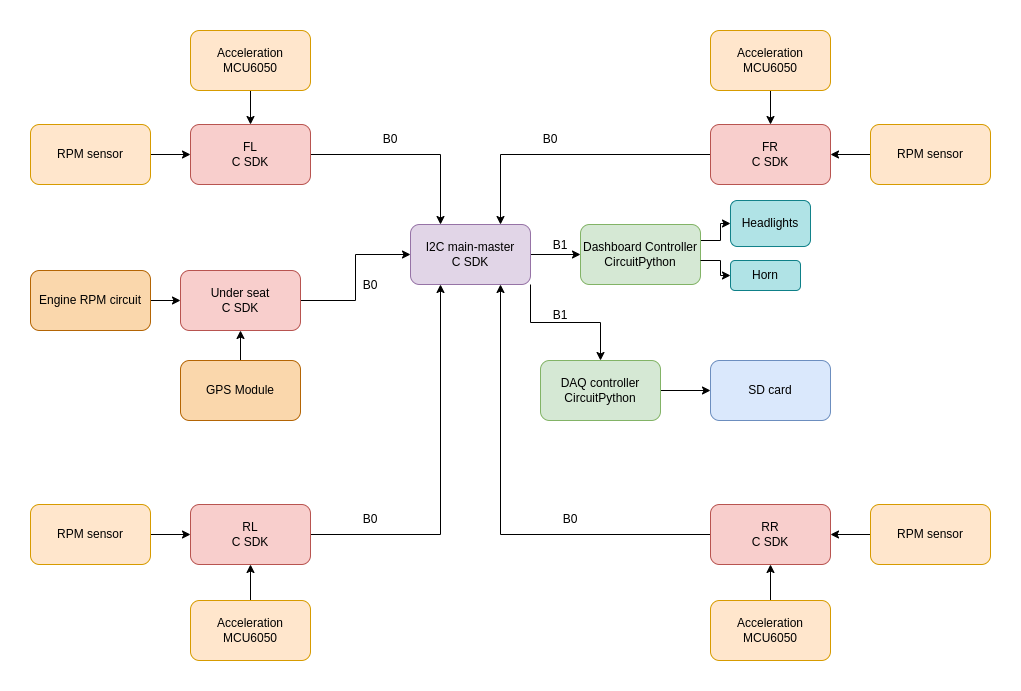

The diagram above was exported from draw.io. Its source (the exported page's mxGraphModel, read from the mxfile embedded in the PNG):
<mxGraphModel dx="1020" dy="647" grid="1" gridSize="10" guides="1" tooltips="1" connect="1" arrows="1" fold="1" page="1" pageScale="1" pageWidth="1169" pageHeight="827" math="0" shadow="0">
  <root>
    <mxCell id="0" />
    <mxCell id="1" parent="0" />
    <mxCell id="ZzQbC6vynp7jFxFIa725-16" style="edgeStyle=orthogonalEdgeStyle;rounded=0;orthogonalLoop=1;jettySize=auto;html=1;exitX=0;exitY=0.5;exitDx=0;exitDy=0;" parent="1" source="ZzQbC6vynp7jFxFIa725-9" target="ZzQbC6vynp7jFxFIa725-1" edge="1">
      <mxGeometry relative="1" as="geometry">
        <Array as="points">
          <mxPoint x="540" y="224" />
        </Array>
      </mxGeometry>
    </mxCell>
    <mxCell id="ZzQbC6vynp7jFxFIa725-17" style="edgeStyle=orthogonalEdgeStyle;rounded=0;orthogonalLoop=1;jettySize=auto;html=1;exitX=1;exitY=0.5;exitDx=0;exitDy=0;entryX=0.25;entryY=0;entryDx=0;entryDy=0;" parent="1" source="ZzQbC6vynp7jFxFIa725-2" target="ZzQbC6vynp7jFxFIa725-1" edge="1">
      <mxGeometry relative="1" as="geometry" />
    </mxCell>
    <mxCell id="ZzQbC6vynp7jFxFIa725-18" style="edgeStyle=orthogonalEdgeStyle;rounded=0;orthogonalLoop=1;jettySize=auto;html=1;exitX=1;exitY=0.5;exitDx=0;exitDy=0;entryX=0.25;entryY=1;entryDx=0;entryDy=0;" parent="1" source="ZzQbC6vynp7jFxFIa725-11" target="ZzQbC6vynp7jFxFIa725-1" edge="1">
      <mxGeometry relative="1" as="geometry" />
    </mxCell>
    <mxCell id="ZzQbC6vynp7jFxFIa725-19" style="edgeStyle=orthogonalEdgeStyle;rounded=0;orthogonalLoop=1;jettySize=auto;html=1;exitX=0;exitY=0.5;exitDx=0;exitDy=0;entryX=0.75;entryY=1;entryDx=0;entryDy=0;" parent="1" source="ZzQbC6vynp7jFxFIa725-10" target="ZzQbC6vynp7jFxFIa725-1" edge="1">
      <mxGeometry relative="1" as="geometry" />
    </mxCell>
    <mxCell id="ZzQbC6vynp7jFxFIa725-20" style="edgeStyle=orthogonalEdgeStyle;rounded=0;orthogonalLoop=1;jettySize=auto;html=1;exitX=1;exitY=1;exitDx=0;exitDy=0;" parent="1" source="ZzQbC6vynp7jFxFIa725-1" target="ZzQbC6vynp7jFxFIa725-8" edge="1">
      <mxGeometry relative="1" as="geometry" />
    </mxCell>
    <mxCell id="ZzQbC6vynp7jFxFIa725-21" style="edgeStyle=orthogonalEdgeStyle;rounded=0;orthogonalLoop=1;jettySize=auto;html=1;entryX=0;entryY=0.5;entryDx=0;entryDy=0;" parent="1" source="ZzQbC6vynp7jFxFIa725-1" target="ZzQbC6vynp7jFxFIa725-7" edge="1">
      <mxGeometry relative="1" as="geometry" />
    </mxCell>
    <mxCell id="ZzQbC6vynp7jFxFIa725-1" value="I2C main-master&lt;br&gt;C SDK" style="rounded=1;whiteSpace=wrap;html=1;fillColor=#e1d5e7;strokeColor=#9673a6;" parent="1" vertex="1">
      <mxGeometry x="450" y="294" width="120" height="60" as="geometry" />
    </mxCell>
    <mxCell id="ZzQbC6vynp7jFxFIa725-2" value="FL&lt;br&gt;C SDK" style="rounded=1;whiteSpace=wrap;html=1;fillColor=#f8cecc;strokeColor=#b85450;" parent="1" vertex="1">
      <mxGeometry x="230" y="194" width="120" height="60" as="geometry" />
    </mxCell>
    <mxCell id="ZzQbC6vynp7jFxFIa725-42" style="edgeStyle=orthogonalEdgeStyle;rounded=0;orthogonalLoop=1;jettySize=auto;html=1;entryX=0;entryY=0.5;entryDx=0;entryDy=0;" parent="1" source="ZzQbC6vynp7jFxFIa725-7" target="ZzQbC6vynp7jFxFIa725-41" edge="1">
      <mxGeometry relative="1" as="geometry">
        <Array as="points">
          <mxPoint x="760" y="310" />
          <mxPoint x="760" y="293" />
        </Array>
      </mxGeometry>
    </mxCell>
    <mxCell id="ZzQbC6vynp7jFxFIa725-7" value="Dashboard Controller&lt;br&gt;CircuitPython" style="rounded=1;whiteSpace=wrap;html=1;fillColor=#d5e8d4;strokeColor=#82b366;" parent="1" vertex="1">
      <mxGeometry x="620" y="294" width="120" height="60" as="geometry" />
    </mxCell>
    <mxCell id="ZzQbC6vynp7jFxFIa725-39" style="edgeStyle=orthogonalEdgeStyle;rounded=0;orthogonalLoop=1;jettySize=auto;html=1;" parent="1" source="ZzQbC6vynp7jFxFIa725-8" target="ZzQbC6vynp7jFxFIa725-38" edge="1">
      <mxGeometry relative="1" as="geometry" />
    </mxCell>
    <mxCell id="ZzQbC6vynp7jFxFIa725-8" value="DAQ controller&lt;br&gt;CircuitPython" style="rounded=1;whiteSpace=wrap;html=1;fillColor=#d5e8d4;strokeColor=#82b366;" parent="1" vertex="1">
      <mxGeometry x="580" y="430" width="120" height="60" as="geometry" />
    </mxCell>
    <mxCell id="ZzQbC6vynp7jFxFIa725-9" value="FR&lt;br&gt;C SDK" style="rounded=1;whiteSpace=wrap;html=1;fillColor=#f8cecc;strokeColor=#b85450;" parent="1" vertex="1">
      <mxGeometry x="750" y="194" width="120" height="60" as="geometry" />
    </mxCell>
    <mxCell id="ZzQbC6vynp7jFxFIa725-10" value="RR&lt;br&gt;C SDK" style="rounded=1;whiteSpace=wrap;html=1;fillColor=#f8cecc;strokeColor=#b85450;" parent="1" vertex="1">
      <mxGeometry x="750" y="574" width="120" height="60" as="geometry" />
    </mxCell>
    <mxCell id="ZzQbC6vynp7jFxFIa725-11" value="RL&lt;br&gt;C SDK" style="rounded=1;whiteSpace=wrap;html=1;fillColor=#f8cecc;strokeColor=#b85450;" parent="1" vertex="1">
      <mxGeometry x="230" y="574" width="120" height="60" as="geometry" />
    </mxCell>
    <mxCell id="ZzQbC6vynp7jFxFIa725-35" style="edgeStyle=orthogonalEdgeStyle;rounded=0;orthogonalLoop=1;jettySize=auto;html=1;entryX=0.5;entryY=0;entryDx=0;entryDy=0;" parent="1" source="ZzQbC6vynp7jFxFIa725-22" target="ZzQbC6vynp7jFxFIa725-2" edge="1">
      <mxGeometry relative="1" as="geometry" />
    </mxCell>
    <mxCell id="ZzQbC6vynp7jFxFIa725-22" value="Acceleration&lt;br&gt;MCU6050" style="rounded=1;whiteSpace=wrap;html=1;fillColor=#ffe6cc;strokeColor=#d79b00;" parent="1" vertex="1">
      <mxGeometry x="230" y="100" width="120" height="60" as="geometry" />
    </mxCell>
    <mxCell id="ZzQbC6vynp7jFxFIa725-34" style="edgeStyle=orthogonalEdgeStyle;rounded=0;orthogonalLoop=1;jettySize=auto;html=1;entryX=0;entryY=0.5;entryDx=0;entryDy=0;" parent="1" source="ZzQbC6vynp7jFxFIa725-23" target="ZzQbC6vynp7jFxFIa725-2" edge="1">
      <mxGeometry relative="1" as="geometry" />
    </mxCell>
    <mxCell id="ZzQbC6vynp7jFxFIa725-23" value="RPM sensor" style="rounded=1;whiteSpace=wrap;html=1;fillColor=#ffe6cc;strokeColor=#d79b00;" parent="1" vertex="1">
      <mxGeometry x="70" y="194" width="120" height="60" as="geometry" />
    </mxCell>
    <mxCell id="ZzQbC6vynp7jFxFIa725-33" style="edgeStyle=orthogonalEdgeStyle;rounded=0;orthogonalLoop=1;jettySize=auto;html=1;entryX=0.5;entryY=1;entryDx=0;entryDy=0;" parent="1" source="ZzQbC6vynp7jFxFIa725-24" target="ZzQbC6vynp7jFxFIa725-11" edge="1">
      <mxGeometry relative="1" as="geometry" />
    </mxCell>
    <mxCell id="ZzQbC6vynp7jFxFIa725-24" value="Acceleration&lt;br&gt;MCU6050" style="rounded=1;whiteSpace=wrap;html=1;fillColor=#ffe6cc;strokeColor=#d79b00;" parent="1" vertex="1">
      <mxGeometry x="230" y="670" width="120" height="60" as="geometry" />
    </mxCell>
    <mxCell id="ZzQbC6vynp7jFxFIa725-36" style="edgeStyle=orthogonalEdgeStyle;rounded=0;orthogonalLoop=1;jettySize=auto;html=1;entryX=0.5;entryY=0;entryDx=0;entryDy=0;" parent="1" source="ZzQbC6vynp7jFxFIa725-25" target="ZzQbC6vynp7jFxFIa725-9" edge="1">
      <mxGeometry relative="1" as="geometry" />
    </mxCell>
    <mxCell id="ZzQbC6vynp7jFxFIa725-25" value="Acceleration&lt;br&gt;MCU6050" style="rounded=1;whiteSpace=wrap;html=1;fillColor=#ffe6cc;strokeColor=#d79b00;" parent="1" vertex="1">
      <mxGeometry x="750" y="100" width="120" height="60" as="geometry" />
    </mxCell>
    <mxCell id="ZzQbC6vynp7jFxFIa725-30" style="edgeStyle=orthogonalEdgeStyle;rounded=0;orthogonalLoop=1;jettySize=auto;html=1;entryX=0.5;entryY=1;entryDx=0;entryDy=0;" parent="1" source="ZzQbC6vynp7jFxFIa725-26" target="ZzQbC6vynp7jFxFIa725-10" edge="1">
      <mxGeometry relative="1" as="geometry" />
    </mxCell>
    <mxCell id="ZzQbC6vynp7jFxFIa725-26" value="Acceleration&lt;br&gt;MCU6050" style="rounded=1;whiteSpace=wrap;html=1;fillColor=#ffe6cc;strokeColor=#d79b00;" parent="1" vertex="1">
      <mxGeometry x="750" y="670" width="120" height="60" as="geometry" />
    </mxCell>
    <mxCell id="ZzQbC6vynp7jFxFIa725-37" style="edgeStyle=orthogonalEdgeStyle;rounded=0;orthogonalLoop=1;jettySize=auto;html=1;" parent="1" source="ZzQbC6vynp7jFxFIa725-27" target="ZzQbC6vynp7jFxFIa725-9" edge="1">
      <mxGeometry relative="1" as="geometry" />
    </mxCell>
    <mxCell id="ZzQbC6vynp7jFxFIa725-27" value="RPM sensor" style="rounded=1;whiteSpace=wrap;html=1;fillColor=#ffe6cc;strokeColor=#d79b00;" parent="1" vertex="1">
      <mxGeometry x="910" y="194" width="120" height="60" as="geometry" />
    </mxCell>
    <mxCell id="ZzQbC6vynp7jFxFIa725-32" style="edgeStyle=orthogonalEdgeStyle;rounded=0;orthogonalLoop=1;jettySize=auto;html=1;entryX=0;entryY=0.5;entryDx=0;entryDy=0;" parent="1" source="ZzQbC6vynp7jFxFIa725-28" target="ZzQbC6vynp7jFxFIa725-11" edge="1">
      <mxGeometry relative="1" as="geometry" />
    </mxCell>
    <mxCell id="ZzQbC6vynp7jFxFIa725-28" value="RPM sensor" style="rounded=1;whiteSpace=wrap;html=1;fillColor=#ffe6cc;strokeColor=#d79b00;" parent="1" vertex="1">
      <mxGeometry x="70" y="574" width="120" height="60" as="geometry" />
    </mxCell>
    <mxCell id="ZzQbC6vynp7jFxFIa725-31" style="edgeStyle=orthogonalEdgeStyle;rounded=0;orthogonalLoop=1;jettySize=auto;html=1;" parent="1" source="ZzQbC6vynp7jFxFIa725-29" target="ZzQbC6vynp7jFxFIa725-10" edge="1">
      <mxGeometry relative="1" as="geometry" />
    </mxCell>
    <mxCell id="ZzQbC6vynp7jFxFIa725-29" value="RPM sensor" style="rounded=1;whiteSpace=wrap;html=1;fillColor=#ffe6cc;strokeColor=#d79b00;" parent="1" vertex="1">
      <mxGeometry x="910" y="574" width="120" height="60" as="geometry" />
    </mxCell>
    <mxCell id="ZzQbC6vynp7jFxFIa725-38" value="SD card" style="rounded=1;whiteSpace=wrap;html=1;fillColor=#dae8fc;strokeColor=#6c8ebf;" parent="1" vertex="1">
      <mxGeometry x="750" y="430" width="120" height="60" as="geometry" />
    </mxCell>
    <mxCell id="ZzQbC6vynp7jFxFIa725-41" value="Headlights" style="rounded=1;whiteSpace=wrap;html=1;fillColor=#b0e3e6;strokeColor=#0e8088;" parent="1" vertex="1">
      <mxGeometry x="770" y="270" width="80" height="46" as="geometry" />
    </mxCell>
    <mxCell id="ZzQbC6vynp7jFxFIa725-46" style="edgeStyle=orthogonalEdgeStyle;rounded=0;orthogonalLoop=1;jettySize=auto;html=1;exitX=1;exitY=0.6;exitDx=0;exitDy=0;exitPerimeter=0;" parent="1" source="ZzQbC6vynp7jFxFIa725-7" target="ZzQbC6vynp7jFxFIa725-43" edge="1">
      <mxGeometry relative="1" as="geometry" />
    </mxCell>
    <mxCell id="ZzQbC6vynp7jFxFIa725-43" value="Horn" style="rounded=1;whiteSpace=wrap;html=1;fillColor=#b0e3e6;strokeColor=#0e8088;" parent="1" vertex="1">
      <mxGeometry x="770" y="330" width="70" height="30" as="geometry" />
    </mxCell>
    <mxCell id="ZzQbC6vynp7jFxFIa725-50" style="edgeStyle=orthogonalEdgeStyle;rounded=0;orthogonalLoop=1;jettySize=auto;html=1;entryX=0;entryY=0.5;entryDx=0;entryDy=0;" parent="1" source="ZzQbC6vynp7jFxFIa725-47" target="ZzQbC6vynp7jFxFIa725-48" edge="1">
      <mxGeometry relative="1" as="geometry" />
    </mxCell>
    <mxCell id="ZzQbC6vynp7jFxFIa725-47" value="Engine RPM circuit" style="rounded=1;whiteSpace=wrap;html=1;fillColor=#fad7ac;strokeColor=#b46504;" parent="1" vertex="1">
      <mxGeometry x="70" y="340" width="120" height="60" as="geometry" />
    </mxCell>
    <mxCell id="ZzQbC6vynp7jFxFIa725-52" style="edgeStyle=orthogonalEdgeStyle;rounded=0;orthogonalLoop=1;jettySize=auto;html=1;entryX=0;entryY=0.5;entryDx=0;entryDy=0;" parent="1" source="ZzQbC6vynp7jFxFIa725-48" target="ZzQbC6vynp7jFxFIa725-1" edge="1">
      <mxGeometry relative="1" as="geometry" />
    </mxCell>
    <mxCell id="ZzQbC6vynp7jFxFIa725-48" value="Under seat&lt;br&gt;C SDK&lt;br&gt;" style="rounded=1;whiteSpace=wrap;html=1;fillColor=#f8cecc;strokeColor=#b85450;" parent="1" vertex="1">
      <mxGeometry x="220" y="340" width="120" height="60" as="geometry" />
    </mxCell>
    <mxCell id="ZzQbC6vynp7jFxFIa725-51" style="edgeStyle=orthogonalEdgeStyle;rounded=0;orthogonalLoop=1;jettySize=auto;html=1;entryX=0.5;entryY=1;entryDx=0;entryDy=0;" parent="1" source="ZzQbC6vynp7jFxFIa725-49" target="ZzQbC6vynp7jFxFIa725-48" edge="1">
      <mxGeometry relative="1" as="geometry" />
    </mxCell>
    <mxCell id="ZzQbC6vynp7jFxFIa725-49" value="GPS Module" style="rounded=1;whiteSpace=wrap;html=1;fillColor=#fad7ac;strokeColor=#b46504;" parent="1" vertex="1">
      <mxGeometry x="220" y="430" width="120" height="60" as="geometry" />
    </mxCell>
    <mxCell id="ZzQbC6vynp7jFxFIa725-53" value="B0" style="text;html=1;strokeColor=none;fillColor=none;align=center;verticalAlign=middle;whiteSpace=wrap;rounded=0;" parent="1" vertex="1">
      <mxGeometry x="400" y="194" width="60" height="30" as="geometry" />
    </mxCell>
    <mxCell id="ZzQbC6vynp7jFxFIa725-54" value="B0" style="text;html=1;strokeColor=none;fillColor=none;align=center;verticalAlign=middle;whiteSpace=wrap;rounded=0;" parent="1" vertex="1">
      <mxGeometry x="380" y="340" width="60" height="30" as="geometry" />
    </mxCell>
    <mxCell id="ZzQbC6vynp7jFxFIa725-56" value="B0" style="text;html=1;strokeColor=none;fillColor=none;align=center;verticalAlign=middle;whiteSpace=wrap;rounded=0;" parent="1" vertex="1">
      <mxGeometry x="560" y="194" width="60" height="30" as="geometry" />
    </mxCell>
    <mxCell id="ZzQbC6vynp7jFxFIa725-57" value="B0" style="text;html=1;strokeColor=none;fillColor=none;align=center;verticalAlign=middle;whiteSpace=wrap;rounded=0;" parent="1" vertex="1">
      <mxGeometry x="380" y="574" width="60" height="30" as="geometry" />
    </mxCell>
    <mxCell id="ZzQbC6vynp7jFxFIa725-58" value="B0" style="text;html=1;strokeColor=none;fillColor=none;align=center;verticalAlign=middle;whiteSpace=wrap;rounded=0;" parent="1" vertex="1">
      <mxGeometry x="580" y="574" width="60" height="30" as="geometry" />
    </mxCell>
    <mxCell id="ZzQbC6vynp7jFxFIa725-59" value="B1" style="text;html=1;strokeColor=none;fillColor=none;align=center;verticalAlign=middle;whiteSpace=wrap;rounded=0;" parent="1" vertex="1">
      <mxGeometry x="570" y="300" width="60" height="30" as="geometry" />
    </mxCell>
    <mxCell id="ZzQbC6vynp7jFxFIa725-60" value="B1" style="text;html=1;strokeColor=none;fillColor=none;align=center;verticalAlign=middle;whiteSpace=wrap;rounded=0;" parent="1" vertex="1">
      <mxGeometry x="570" y="370" width="60" height="30" as="geometry" />
    </mxCell>
  </root>
</mxGraphModel>